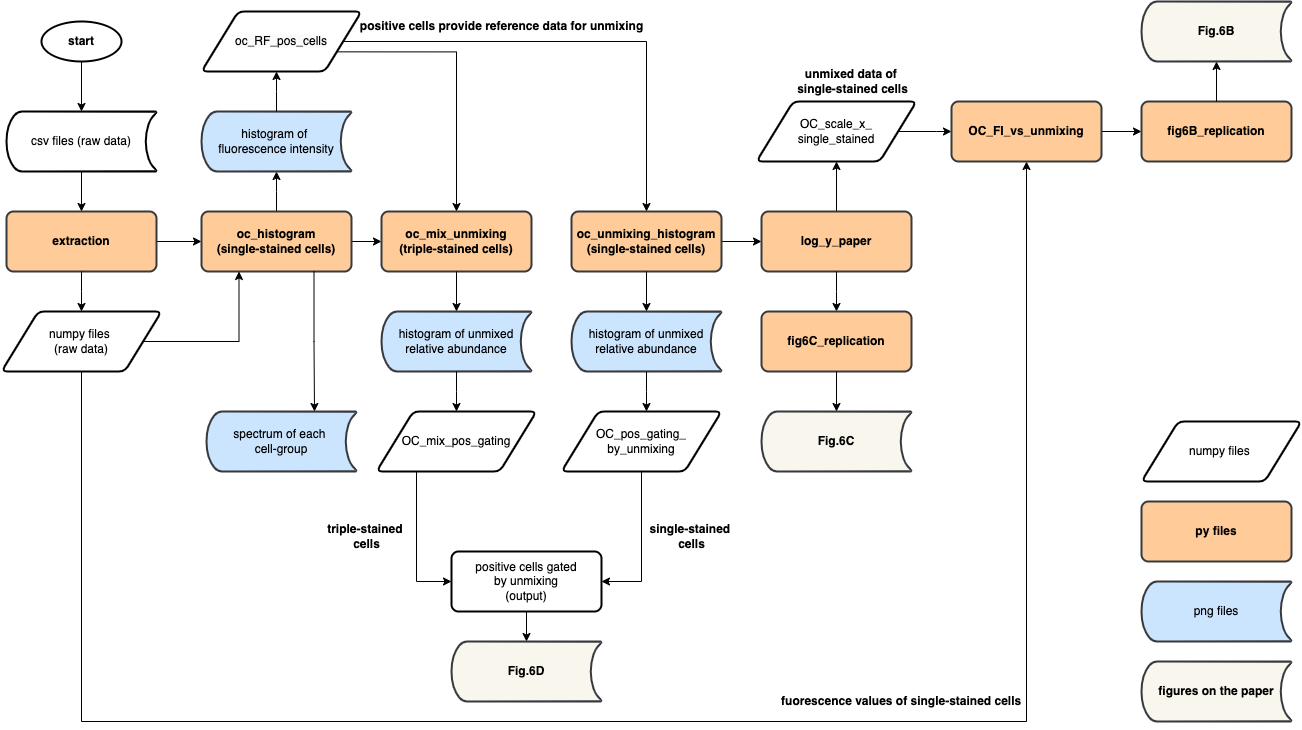

The diagram above was exported from draw.io. Its source (the exported page's mxGraphModel, read from the mxfile embedded in the PNG):
<mxGraphModel dx="880" dy="542" grid="1" gridSize="10" guides="1" tooltips="1" connect="1" arrows="1" fold="1" page="1" pageScale="1" pageWidth="850" pageHeight="1100" math="0" shadow="0">
  <root>
    <mxCell id="0" />
    <mxCell id="1" parent="0" />
    <mxCell id="sDyDvqR7z_Ymglm54bNl-1" value="start" style="strokeWidth=2;html=1;shape=mxgraph.flowchart.start_1;whiteSpace=wrap;fontStyle=1" parent="1" vertex="1">
      <mxGeometry x="100" y="110" width="80" height="40" as="geometry" />
    </mxCell>
    <mxCell id="sDyDvqR7z_Ymglm54bNl-9" style="edgeStyle=orthogonalEdgeStyle;rounded=0;orthogonalLoop=1;jettySize=auto;html=1;exitX=1;exitY=0.5;exitDx=0;exitDy=0;entryX=0;entryY=0.5;entryDx=0;entryDy=0;" parent="1" source="sDyDvqR7z_Ymglm54bNl-2" target="sDyDvqR7z_Ymglm54bNl-8" edge="1">
      <mxGeometry relative="1" as="geometry" />
    </mxCell>
    <mxCell id="sDyDvqR7z_Ymglm54bNl-2" value="extraction" style="rounded=1;whiteSpace=wrap;html=1;absoluteArcSize=1;arcSize=14;strokeWidth=2;fillColor=#ffcc99;strokeColor=#36393d;fontStyle=1" parent="1" vertex="1">
      <mxGeometry x="65" y="300" width="150" height="60" as="geometry" />
    </mxCell>
    <mxCell id="sDyDvqR7z_Ymglm54bNl-6" style="edgeStyle=orthogonalEdgeStyle;rounded=0;orthogonalLoop=1;jettySize=auto;html=1;exitX=0.5;exitY=1;exitDx=0;exitDy=0;exitPerimeter=0;entryX=0.5;entryY=0;entryDx=0;entryDy=0;" parent="1" source="sDyDvqR7z_Ymglm54bNl-3" target="sDyDvqR7z_Ymglm54bNl-2" edge="1">
      <mxGeometry relative="1" as="geometry" />
    </mxCell>
    <mxCell id="sDyDvqR7z_Ymglm54bNl-3" value="csv files (raw data)" style="strokeWidth=2;html=1;shape=mxgraph.flowchart.stored_data;whiteSpace=wrap;fontStyle=0" parent="1" vertex="1">
      <mxGeometry x="65" y="200" width="150" height="60" as="geometry" />
    </mxCell>
    <mxCell id="sDyDvqR7z_Ymglm54bNl-5" style="edgeStyle=orthogonalEdgeStyle;rounded=0;orthogonalLoop=1;jettySize=auto;html=1;exitX=0.5;exitY=1;exitDx=0;exitDy=0;exitPerimeter=0;entryX=0.5;entryY=0;entryDx=0;entryDy=0;entryPerimeter=0;" parent="1" source="sDyDvqR7z_Ymglm54bNl-1" target="sDyDvqR7z_Ymglm54bNl-3" edge="1">
      <mxGeometry relative="1" as="geometry" />
    </mxCell>
    <mxCell id="sDyDvqR7z_Ymglm54bNl-7" style="edgeStyle=orthogonalEdgeStyle;rounded=0;orthogonalLoop=1;jettySize=auto;html=1;exitX=0.5;exitY=1;exitDx=0;exitDy=0;entryX=0.5;entryY=0;entryDx=0;entryDy=0;entryPerimeter=0;" parent="1" source="sDyDvqR7z_Ymglm54bNl-2" edge="1">
      <mxGeometry relative="1" as="geometry">
        <mxPoint x="140" y="400" as="targetPoint" />
      </mxGeometry>
    </mxCell>
    <mxCell id="sDyDvqR7z_Ymglm54bNl-12" style="edgeStyle=orthogonalEdgeStyle;rounded=0;orthogonalLoop=1;jettySize=auto;html=1;exitX=0.5;exitY=0;exitDx=0;exitDy=0;" parent="1" source="sDyDvqR7z_Ymglm54bNl-8" edge="1">
      <mxGeometry relative="1" as="geometry">
        <mxPoint x="335" y="260" as="targetPoint" />
      </mxGeometry>
    </mxCell>
    <mxCell id="sDyDvqR7z_Ymglm54bNl-15" style="edgeStyle=orthogonalEdgeStyle;rounded=0;orthogonalLoop=1;jettySize=auto;html=1;exitX=1;exitY=0.5;exitDx=0;exitDy=0;entryX=0;entryY=0.5;entryDx=0;entryDy=0;" parent="1" source="sDyDvqR7z_Ymglm54bNl-8" target="sDyDvqR7z_Ymglm54bNl-13" edge="1">
      <mxGeometry relative="1" as="geometry" />
    </mxCell>
    <mxCell id="sDyDvqR7z_Ymglm54bNl-8" value="oc_histogram&lt;div&gt;(single-stained cells)&lt;/div&gt;" style="rounded=1;whiteSpace=wrap;html=1;absoluteArcSize=1;arcSize=14;strokeWidth=2;fillColor=#ffcc99;strokeColor=#36393d;fontStyle=1" parent="1" vertex="1">
      <mxGeometry x="260" y="300" width="150" height="60" as="geometry" />
    </mxCell>
    <mxCell id="sDyDvqR7z_Ymglm54bNl-13" value="oc_mix_unmixing&lt;div&gt;(triple-stained cells)&lt;/div&gt;" style="rounded=1;whiteSpace=wrap;html=1;absoluteArcSize=1;arcSize=14;strokeWidth=2;fillColor=#ffcc99;strokeColor=#36393d;fontStyle=1" parent="1" vertex="1">
      <mxGeometry x="440" y="300" width="150" height="60" as="geometry" />
    </mxCell>
    <mxCell id="sDyDvqR7z_Ymglm54bNl-16" value="histogram of unmixed relative abundance" style="strokeWidth=2;html=1;shape=mxgraph.flowchart.stored_data;whiteSpace=wrap;fillColor=#cce5ff;strokeColor=#36393d;" parent="1" vertex="1">
      <mxGeometry x="440" y="400" width="150" height="60" as="geometry" />
    </mxCell>
    <mxCell id="sDyDvqR7z_Ymglm54bNl-20" value="spectrum of each&amp;nbsp;&lt;div&gt;cell-group&lt;/div&gt;" style="strokeWidth=2;html=1;shape=mxgraph.flowchart.stored_data;whiteSpace=wrap;fillColor=#cce5ff;strokeColor=#36393d;" parent="1" vertex="1">
      <mxGeometry x="265" y="500" width="150" height="60" as="geometry" />
    </mxCell>
    <mxCell id="sDyDvqR7z_Ymglm54bNl-23" value="histogram of&amp;nbsp;&lt;div&gt;fluorescence intensity&lt;/div&gt;" style="strokeWidth=2;html=1;shape=mxgraph.flowchart.stored_data;whiteSpace=wrap;fillColor=#cce5ff;strokeColor=#36393d;" parent="1" vertex="1">
      <mxGeometry x="260" y="200" width="150" height="60" as="geometry" />
    </mxCell>
    <mxCell id="sDyDvqR7z_Ymglm54bNl-24" style="edgeStyle=orthogonalEdgeStyle;rounded=0;orthogonalLoop=1;jettySize=auto;html=1;exitX=0.5;exitY=0;exitDx=0;exitDy=0;exitPerimeter=0;entryX=0.5;entryY=1;entryDx=0;entryDy=0;entryPerimeter=0;" parent="1" source="sDyDvqR7z_Ymglm54bNl-23" edge="1">
      <mxGeometry relative="1" as="geometry">
        <mxPoint x="335" y="160" as="targetPoint" />
      </mxGeometry>
    </mxCell>
    <mxCell id="sDyDvqR7z_Ymglm54bNl-26" style="edgeStyle=orthogonalEdgeStyle;rounded=0;orthogonalLoop=1;jettySize=auto;html=1;exitX=0.5;exitY=1;exitDx=0;exitDy=0;entryX=0.5;entryY=0;entryDx=0;entryDy=0;entryPerimeter=0;" parent="1" source="sDyDvqR7z_Ymglm54bNl-13" target="sDyDvqR7z_Ymglm54bNl-16" edge="1">
      <mxGeometry relative="1" as="geometry" />
    </mxCell>
    <mxCell id="sDyDvqR7z_Ymglm54bNl-28" style="edgeStyle=orthogonalEdgeStyle;rounded=0;orthogonalLoop=1;jettySize=auto;html=1;exitX=0.5;exitY=1;exitDx=0;exitDy=0;exitPerimeter=0;entryX=0.5;entryY=0;entryDx=0;entryDy=0;entryPerimeter=0;" parent="1" source="sDyDvqR7z_Ymglm54bNl-16" edge="1">
      <mxGeometry relative="1" as="geometry">
        <mxPoint x="515" y="500" as="targetPoint" />
      </mxGeometry>
    </mxCell>
    <mxCell id="sDyDvqR7z_Ymglm54bNl-49" style="edgeStyle=orthogonalEdgeStyle;rounded=0;orthogonalLoop=1;jettySize=auto;html=1;exitX=1;exitY=0.5;exitDx=0;exitDy=0;entryX=0;entryY=0.5;entryDx=0;entryDy=0;" parent="1" source="sDyDvqR7z_Ymglm54bNl-29" target="sDyDvqR7z_Ymglm54bNl-48" edge="1">
      <mxGeometry relative="1" as="geometry" />
    </mxCell>
    <mxCell id="sDyDvqR7z_Ymglm54bNl-29" value="oc_unmixing_histogram&lt;div&gt;(single-stained cells)&lt;/div&gt;" style="rounded=1;whiteSpace=wrap;html=1;absoluteArcSize=1;arcSize=14;strokeWidth=2;fillColor=#ffcc99;strokeColor=#36393d;fontStyle=1" parent="1" vertex="1">
      <mxGeometry x="630" y="300" width="150" height="60" as="geometry" />
    </mxCell>
    <mxCell id="sDyDvqR7z_Ymglm54bNl-31" value="histogram of unmixed relative abundance" style="strokeWidth=2;html=1;shape=mxgraph.flowchart.stored_data;whiteSpace=wrap;fillColor=#cce5ff;strokeColor=#36393d;" parent="1" vertex="1">
      <mxGeometry x="630" y="400" width="150" height="60" as="geometry" />
    </mxCell>
    <mxCell id="sDyDvqR7z_Ymglm54bNl-33" style="edgeStyle=orthogonalEdgeStyle;rounded=0;orthogonalLoop=1;jettySize=auto;html=1;exitX=0.5;exitY=1;exitDx=0;exitDy=0;entryX=0.5;entryY=0;entryDx=0;entryDy=0;entryPerimeter=0;" parent="1" source="sDyDvqR7z_Ymglm54bNl-29" target="sDyDvqR7z_Ymglm54bNl-31" edge="1">
      <mxGeometry relative="1" as="geometry" />
    </mxCell>
    <mxCell id="sDyDvqR7z_Ymglm54bNl-34" style="edgeStyle=orthogonalEdgeStyle;rounded=0;orthogonalLoop=1;jettySize=auto;html=1;exitX=0.5;exitY=1;exitDx=0;exitDy=0;exitPerimeter=0;entryX=0.5;entryY=0;entryDx=0;entryDy=0;entryPerimeter=0;" parent="1" source="sDyDvqR7z_Ymglm54bNl-31" edge="1">
      <mxGeometry relative="1" as="geometry">
        <mxPoint x="705" y="500" as="targetPoint" />
      </mxGeometry>
    </mxCell>
    <mxCell id="sDyDvqR7z_Ymglm54bNl-89" style="edgeStyle=orthogonalEdgeStyle;rounded=0;orthogonalLoop=1;jettySize=auto;html=1;exitX=1;exitY=0.75;exitDx=0;exitDy=0;entryX=0.5;entryY=0;entryDx=0;entryDy=0;" parent="1" source="sDyDvqR7z_Ymglm54bNl-36" target="sDyDvqR7z_Ymglm54bNl-13" edge="1">
      <mxGeometry relative="1" as="geometry" />
    </mxCell>
    <mxCell id="sDyDvqR7z_Ymglm54bNl-111" style="edgeStyle=orthogonalEdgeStyle;rounded=0;orthogonalLoop=1;jettySize=auto;html=1;exitX=1;exitY=0.5;exitDx=0;exitDy=0;entryX=0.5;entryY=0;entryDx=0;entryDy=0;" parent="1" source="sDyDvqR7z_Ymglm54bNl-36" target="sDyDvqR7z_Ymglm54bNl-29" edge="1">
      <mxGeometry relative="1" as="geometry" />
    </mxCell>
    <mxCell id="sDyDvqR7z_Ymglm54bNl-36" value="&lt;span style=&quot;color: rgb(0, 0, 0); font-family: Helvetica; font-size: 12px; font-style: normal; font-variant-ligatures: normal; font-variant-caps: normal; font-weight: 400; letter-spacing: normal; orphans: 2; text-align: center; text-indent: 0px; text-transform: none; widows: 2; word-spacing: 0px; -webkit-text-stroke-width: 0px; white-space: normal; background-color: rgb(251, 251, 251); text-decoration-thickness: initial; text-decoration-style: initial; text-decoration-color: initial; display: inline !important; float: none;&quot;&gt;oc_RF_pos_cells&lt;/span&gt;" style="shape=parallelogram;html=1;strokeWidth=2;perimeter=parallelogramPerimeter;whiteSpace=wrap;rounded=1;arcSize=12;size=0.23;" parent="1" vertex="1">
      <mxGeometry x="260" y="100" width="160" height="60" as="geometry" />
    </mxCell>
    <mxCell id="sDyDvqR7z_Ymglm54bNl-43" style="edgeStyle=orthogonalEdgeStyle;rounded=0;orthogonalLoop=1;jettySize=auto;html=1;exitX=0.75;exitY=1;exitDx=0;exitDy=0;entryX=0.72;entryY=0;entryDx=0;entryDy=0;entryPerimeter=0;" parent="1" source="sDyDvqR7z_Ymglm54bNl-8" target="sDyDvqR7z_Ymglm54bNl-20" edge="1">
      <mxGeometry relative="1" as="geometry" />
    </mxCell>
    <mxCell id="sDyDvqR7z_Ymglm54bNl-105" style="edgeStyle=orthogonalEdgeStyle;rounded=0;orthogonalLoop=1;jettySize=auto;html=1;exitX=0.5;exitY=1;exitDx=0;exitDy=0;entryX=1;entryY=0.5;entryDx=0;entryDy=0;" parent="1" source="sDyDvqR7z_Ymglm54bNl-44" target="sDyDvqR7z_Ymglm54bNl-101" edge="1">
      <mxGeometry relative="1" as="geometry" />
    </mxCell>
    <mxCell id="sDyDvqR7z_Ymglm54bNl-44" value="OC_pos_gating_&lt;div&gt;by_unmixing&lt;/div&gt;" style="shape=parallelogram;html=1;strokeWidth=2;perimeter=parallelogramPerimeter;whiteSpace=wrap;rounded=1;arcSize=12;size=0.23;" parent="1" vertex="1">
      <mxGeometry x="620" y="500" width="160" height="60" as="geometry" />
    </mxCell>
    <mxCell id="sDyDvqR7z_Ymglm54bNl-104" style="edgeStyle=orthogonalEdgeStyle;rounded=0;orthogonalLoop=1;jettySize=auto;html=1;exitX=0.25;exitY=1;exitDx=0;exitDy=0;entryX=0;entryY=0.5;entryDx=0;entryDy=0;" parent="1" source="sDyDvqR7z_Ymglm54bNl-45" target="sDyDvqR7z_Ymglm54bNl-101" edge="1">
      <mxGeometry relative="1" as="geometry" />
    </mxCell>
    <mxCell id="sDyDvqR7z_Ymglm54bNl-45" value="OC_mix_pos_gating" style="shape=parallelogram;html=1;strokeWidth=2;perimeter=parallelogramPerimeter;whiteSpace=wrap;rounded=1;arcSize=12;size=0.23;" parent="1" vertex="1">
      <mxGeometry x="435" y="500" width="160" height="60" as="geometry" />
    </mxCell>
    <mxCell id="sDyDvqR7z_Ymglm54bNl-110" style="edgeStyle=orthogonalEdgeStyle;rounded=0;orthogonalLoop=1;jettySize=auto;html=1;exitX=0.5;exitY=0;exitDx=0;exitDy=0;entryX=0.5;entryY=1;entryDx=0;entryDy=0;" parent="1" source="sDyDvqR7z_Ymglm54bNl-48" target="sDyDvqR7z_Ymglm54bNl-51" edge="1">
      <mxGeometry relative="1" as="geometry" />
    </mxCell>
    <mxCell id="sDyDvqR7z_Ymglm54bNl-48" value="log_y_paper" style="rounded=1;whiteSpace=wrap;html=1;absoluteArcSize=1;arcSize=14;strokeWidth=2;fillColor=#ffcc99;strokeColor=#36393d;fontStyle=1" parent="1" vertex="1">
      <mxGeometry x="820" y="300" width="150" height="60" as="geometry" />
    </mxCell>
    <mxCell id="sDyDvqR7z_Ymglm54bNl-50" style="edgeStyle=orthogonalEdgeStyle;rounded=0;orthogonalLoop=1;jettySize=auto;html=1;exitX=0.5;exitY=1;exitDx=0;exitDy=0;entryX=0.5;entryY=0;entryDx=0;entryDy=0;entryPerimeter=0;" parent="1" source="sDyDvqR7z_Ymglm54bNl-48" edge="1">
      <mxGeometry relative="1" as="geometry">
        <mxPoint x="895" y="400" as="targetPoint" />
      </mxGeometry>
    </mxCell>
    <mxCell id="sDyDvqR7z_Ymglm54bNl-51" value="OC_scale_x_&lt;div&gt;single_stained&lt;/div&gt;" style="shape=parallelogram;html=1;strokeWidth=2;perimeter=parallelogramPerimeter;whiteSpace=wrap;rounded=1;arcSize=12;size=0.23;" parent="1" vertex="1">
      <mxGeometry x="815" y="190" width="160" height="60" as="geometry" />
    </mxCell>
    <mxCell id="sDyDvqR7z_Ymglm54bNl-56" style="edgeStyle=orthogonalEdgeStyle;rounded=0;orthogonalLoop=1;jettySize=auto;html=1;exitX=1;exitY=0.5;exitDx=0;exitDy=0;entryX=0;entryY=0.5;entryDx=0;entryDy=0;entryPerimeter=0;" parent="1" source="sDyDvqR7z_Ymglm54bNl-51" edge="1">
      <mxGeometry relative="1" as="geometry">
        <mxPoint x="1010" y="220" as="targetPoint" />
      </mxGeometry>
    </mxCell>
    <mxCell id="sDyDvqR7z_Ymglm54bNl-58" style="edgeStyle=orthogonalEdgeStyle;rounded=0;orthogonalLoop=1;jettySize=auto;html=1;exitX=0.5;exitY=1;exitDx=0;exitDy=0;exitPerimeter=0;entryX=0.5;entryY=1;entryDx=0;entryDy=0;entryPerimeter=0;" parent="1" edge="1">
      <mxGeometry relative="1" as="geometry">
        <mxPoint x="140" y="460.0000000000001" as="sourcePoint" />
        <mxPoint x="1085" y="250" as="targetPoint" />
        <Array as="points">
          <mxPoint x="140" y="810" />
          <mxPoint x="1085" y="810" />
        </Array>
      </mxGeometry>
    </mxCell>
    <mxCell id="sDyDvqR7z_Ymglm54bNl-61" value="fig6C_replication" style="rounded=1;whiteSpace=wrap;html=1;absoluteArcSize=1;arcSize=14;strokeWidth=2;fillColor=#ffcc99;strokeColor=#36393d;fontStyle=1" parent="1" vertex="1">
      <mxGeometry x="820" y="400" width="150" height="60" as="geometry" />
    </mxCell>
    <mxCell id="sDyDvqR7z_Ymglm54bNl-62" value="Fig.6C" style="strokeWidth=2;html=1;shape=mxgraph.flowchart.stored_data;whiteSpace=wrap;fillColor=#f9f7ed;strokeColor=#36393d;fontStyle=1" parent="1" vertex="1">
      <mxGeometry x="820" y="500" width="150" height="60" as="geometry" />
    </mxCell>
    <mxCell id="sDyDvqR7z_Ymglm54bNl-66" style="edgeStyle=orthogonalEdgeStyle;rounded=0;orthogonalLoop=1;jettySize=auto;html=1;exitX=0.5;exitY=1;exitDx=0;exitDy=0;entryX=0.5;entryY=0;entryDx=0;entryDy=0;entryPerimeter=0;" parent="1" source="sDyDvqR7z_Ymglm54bNl-61" target="sDyDvqR7z_Ymglm54bNl-62" edge="1">
      <mxGeometry relative="1" as="geometry" />
    </mxCell>
    <mxCell id="sDyDvqR7z_Ymglm54bNl-70" value="png files" style="strokeWidth=2;html=1;shape=mxgraph.flowchart.stored_data;whiteSpace=wrap;fillColor=#cce5ff;strokeColor=#36393d;" parent="1" vertex="1">
      <mxGeometry x="1200" y="670" width="150" height="60" as="geometry" />
    </mxCell>
    <mxCell id="sDyDvqR7z_Ymglm54bNl-71" value="py files" style="rounded=1;whiteSpace=wrap;html=1;absoluteArcSize=1;arcSize=14;strokeWidth=2;fillColor=#ffcc99;strokeColor=#36393d;fontStyle=1" parent="1" vertex="1">
      <mxGeometry x="1200" y="590" width="150" height="60" as="geometry" />
    </mxCell>
    <mxCell id="sDyDvqR7z_Ymglm54bNl-72" value="figures on the paper" style="strokeWidth=2;html=1;shape=mxgraph.flowchart.stored_data;whiteSpace=wrap;fillColor=#f9f7ed;strokeColor=#36393d;fontStyle=1" parent="1" vertex="1">
      <mxGeometry x="1200" y="750" width="150" height="60" as="geometry" />
    </mxCell>
    <mxCell id="sDyDvqR7z_Ymglm54bNl-74" style="edgeStyle=orthogonalEdgeStyle;rounded=0;orthogonalLoop=1;jettySize=auto;html=1;exitX=1;exitY=0.5;exitDx=0;exitDy=0;entryX=0.25;entryY=1;entryDx=0;entryDy=0;" parent="1" source="sDyDvqR7z_Ymglm54bNl-73" target="sDyDvqR7z_Ymglm54bNl-8" edge="1">
      <mxGeometry relative="1" as="geometry" />
    </mxCell>
    <mxCell id="sDyDvqR7z_Ymglm54bNl-73" value="numpy files&amp;nbsp;&lt;div&gt;(raw data)&lt;br&gt;&lt;/div&gt;" style="shape=parallelogram;html=1;strokeWidth=2;perimeter=parallelogramPerimeter;whiteSpace=wrap;rounded=1;arcSize=12;size=0.23;" parent="1" vertex="1">
      <mxGeometry x="60" y="400" width="160" height="60" as="geometry" />
    </mxCell>
    <mxCell id="sDyDvqR7z_Ymglm54bNl-75" value="numpy files&amp;nbsp;" style="shape=parallelogram;html=1;strokeWidth=2;perimeter=parallelogramPerimeter;whiteSpace=wrap;rounded=1;arcSize=12;size=0.23;" parent="1" vertex="1">
      <mxGeometry x="1200" y="510" width="160" height="60" as="geometry" />
    </mxCell>
    <mxCell id="sDyDvqR7z_Ymglm54bNl-79" style="edgeStyle=orthogonalEdgeStyle;rounded=0;orthogonalLoop=1;jettySize=auto;html=1;exitX=1;exitY=0.5;exitDx=0;exitDy=0;entryX=0;entryY=0.5;entryDx=0;entryDy=0;" parent="1" source="sDyDvqR7z_Ymglm54bNl-76" target="sDyDvqR7z_Ymglm54bNl-78" edge="1">
      <mxGeometry relative="1" as="geometry" />
    </mxCell>
    <mxCell id="sDyDvqR7z_Ymglm54bNl-76" value="OC_FI_vs_unmixing" style="rounded=1;whiteSpace=wrap;html=1;absoluteArcSize=1;arcSize=14;strokeWidth=2;fillColor=#ffcc99;strokeColor=#36393d;fontStyle=1" parent="1" vertex="1">
      <mxGeometry x="1010" y="190" width="150" height="60" as="geometry" />
    </mxCell>
    <mxCell id="sDyDvqR7z_Ymglm54bNl-77" value="Fig.6B" style="strokeWidth=2;html=1;shape=mxgraph.flowchart.stored_data;whiteSpace=wrap;fillColor=#f9f7ed;strokeColor=#36393d;fontStyle=1" parent="1" vertex="1">
      <mxGeometry x="1200" y="90" width="150" height="60" as="geometry" />
    </mxCell>
    <mxCell id="sDyDvqR7z_Ymglm54bNl-78" value="&lt;b&gt;fig6B_replication&lt;/b&gt;" style="rounded=1;whiteSpace=wrap;html=1;absoluteArcSize=1;arcSize=14;strokeWidth=2;fillColor=#ffcc99;strokeColor=#36393d;" parent="1" vertex="1">
      <mxGeometry x="1200" y="190" width="150" height="60" as="geometry" />
    </mxCell>
    <mxCell id="sDyDvqR7z_Ymglm54bNl-80" style="edgeStyle=orthogonalEdgeStyle;rounded=0;orthogonalLoop=1;jettySize=auto;html=1;exitX=0.5;exitY=0;exitDx=0;exitDy=0;entryX=0.5;entryY=1;entryDx=0;entryDy=0;entryPerimeter=0;" parent="1" source="sDyDvqR7z_Ymglm54bNl-78" target="sDyDvqR7z_Ymglm54bNl-77" edge="1">
      <mxGeometry relative="1" as="geometry" />
    </mxCell>
    <mxCell id="sDyDvqR7z_Ymglm54bNl-82" value="positive cells provide reference data for unmixing" style="text;html=1;align=center;verticalAlign=middle;resizable=0;points=[];autosize=1;strokeColor=none;fillColor=none;fontStyle=1" parent="1" vertex="1">
      <mxGeometry x="420" y="100" width="280" height="30" as="geometry" />
    </mxCell>
    <mxCell id="sDyDvqR7z_Ymglm54bNl-86" value="unmixed data of&amp;nbsp;&lt;div&gt;single-stained cells&lt;/div&gt;" style="text;html=1;align=center;verticalAlign=middle;resizable=0;points=[];autosize=1;strokeColor=none;fillColor=none;fontStyle=1" parent="1" vertex="1">
      <mxGeometry x="851" y="150" width="120" height="40" as="geometry" />
    </mxCell>
    <mxCell id="sDyDvqR7z_Ymglm54bNl-87" value="&amp;nbsp;fuorescence values of single-stained cells" style="text;html=1;align=center;verticalAlign=middle;resizable=0;points=[];autosize=1;strokeColor=none;fillColor=none;fontStyle=1" parent="1" vertex="1">
      <mxGeometry x="833" y="775" width="250" height="30" as="geometry" />
    </mxCell>
    <mxCell id="sDyDvqR7z_Ymglm54bNl-101" value="&lt;span style=&quot;text-wrap: nowrap;&quot;&gt;positive cells gated&lt;/span&gt;&lt;div&gt;&lt;span style=&quot;text-wrap: nowrap;&quot;&gt;&amp;nbsp;by unmixing&amp;nbsp;&lt;/span&gt;&lt;/div&gt;&lt;div&gt;&lt;span style=&quot;text-wrap: nowrap;&quot;&gt;(output)&lt;/span&gt;&lt;/div&gt;" style="rounded=1;whiteSpace=wrap;html=1;absoluteArcSize=1;arcSize=14;strokeWidth=2;fontStyle=0" parent="1" vertex="1">
      <mxGeometry x="510" y="640" width="150" height="60" as="geometry" />
    </mxCell>
    <mxCell id="sDyDvqR7z_Ymglm54bNl-103" value="Fig.6D" style="strokeWidth=2;html=1;shape=mxgraph.flowchart.stored_data;whiteSpace=wrap;fillColor=#f9f7ed;strokeColor=#36393d;fontStyle=1" parent="1" vertex="1">
      <mxGeometry x="510" y="730" width="150" height="60" as="geometry" />
    </mxCell>
    <mxCell id="sDyDvqR7z_Ymglm54bNl-106" value="single-stained&amp;nbsp;&lt;div&gt;cells&lt;/div&gt;" style="text;html=1;align=center;verticalAlign=middle;resizable=0;points=[];autosize=1;strokeColor=none;fillColor=none;fontStyle=1" parent="1" vertex="1">
      <mxGeometry x="700" y="605" width="100" height="40" as="geometry" />
    </mxCell>
    <mxCell id="sDyDvqR7z_Ymglm54bNl-107" value="triple-stained&amp;nbsp;&lt;div&gt;cells&lt;/div&gt;" style="text;html=1;align=center;verticalAlign=middle;resizable=0;points=[];autosize=1;strokeColor=none;fillColor=none;fontStyle=1" parent="1" vertex="1">
      <mxGeometry x="375" y="605" width="100" height="40" as="geometry" />
    </mxCell>
    <mxCell id="sDyDvqR7z_Ymglm54bNl-108" style="edgeStyle=orthogonalEdgeStyle;rounded=0;orthogonalLoop=1;jettySize=auto;html=1;exitX=0.5;exitY=1;exitDx=0;exitDy=0;entryX=0.5;entryY=0;entryDx=0;entryDy=0;entryPerimeter=0;" parent="1" source="sDyDvqR7z_Ymglm54bNl-101" target="sDyDvqR7z_Ymglm54bNl-103" edge="1">
      <mxGeometry relative="1" as="geometry" />
    </mxCell>
  </root>
</mxGraphModel>